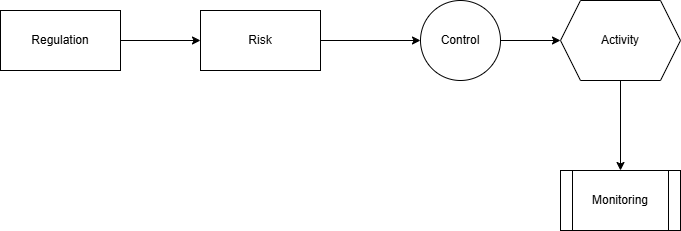

The diagram above was exported from draw.io. Its source (the exported page's mxGraphModel, read from the mxfile embedded in the PNG):
<mxGraphModel dx="774" dy="451" grid="1" gridSize="10" guides="1" tooltips="1" connect="1" arrows="1" fold="1" page="1" pageScale="1" pageWidth="827" pageHeight="1169" math="0" shadow="0">
  <root>
    <mxCell id="0" />
    <mxCell id="1" parent="0" />
    <mxCell id="E_KQ9b4o74w1nlRC4_MI-3" edge="1" parent="1" source="E_KQ9b4o74w1nlRC4_MI-1" style="edgeStyle=orthogonalEdgeStyle;rounded=0;orthogonalLoop=1;jettySize=auto;html=1;" target="E_KQ9b4o74w1nlRC4_MI-2" value="">
      <mxGeometry relative="1" as="geometry" />
    </mxCell>
    <mxCell id="E_KQ9b4o74w1nlRC4_MI-1" parent="1" style="rounded=0;whiteSpace=wrap;html=1;" value="Regulation" vertex="1">
      <mxGeometry height="60" width="120" x="50" y="40" as="geometry" />
    </mxCell>
    <mxCell id="E_KQ9b4o74w1nlRC4_MI-5" edge="1" parent="1" source="E_KQ9b4o74w1nlRC4_MI-2" style="edgeStyle=orthogonalEdgeStyle;rounded=0;orthogonalLoop=1;jettySize=auto;html=1;" target="E_KQ9b4o74w1nlRC4_MI-4" value="">
      <mxGeometry relative="1" as="geometry" />
    </mxCell>
    <mxCell id="E_KQ9b4o74w1nlRC4_MI-2" parent="1" style="rounded=0;whiteSpace=wrap;html=1;" value="Risk" vertex="1">
      <mxGeometry height="60" width="120" x="250" y="40" as="geometry" />
    </mxCell>
    <mxCell id="E_KQ9b4o74w1nlRC4_MI-7" edge="1" parent="1" source="E_KQ9b4o74w1nlRC4_MI-4" style="edgeStyle=orthogonalEdgeStyle;rounded=0;orthogonalLoop=1;jettySize=auto;html=1;" target="E_KQ9b4o74w1nlRC4_MI-6" value="">
      <mxGeometry relative="1" as="geometry" />
    </mxCell>
    <mxCell id="E_KQ9b4o74w1nlRC4_MI-4" parent="1" style="ellipse;whiteSpace=wrap;html=1;rounded=0;" value="Control" vertex="1">
      <mxGeometry height="80" width="80" x="470" y="30" as="geometry" />
    </mxCell>
    <mxCell id="E_KQ9b4o74w1nlRC4_MI-9" edge="1" parent="1" source="E_KQ9b4o74w1nlRC4_MI-6" style="edgeStyle=orthogonalEdgeStyle;rounded=0;orthogonalLoop=1;jettySize=auto;html=1;" target="E_KQ9b4o74w1nlRC4_MI-8" value="">
      <mxGeometry relative="1" as="geometry" />
    </mxCell>
    <mxCell id="E_KQ9b4o74w1nlRC4_MI-6" parent="1" style="shape=hexagon;perimeter=hexagonPerimeter2;whiteSpace=wrap;html=1;fixedSize=1;rounded=0;" value="Activity" vertex="1">
      <mxGeometry height="80" width="120" x="610" y="30" as="geometry" />
    </mxCell>
    <mxCell id="E_KQ9b4o74w1nlRC4_MI-8" parent="1" style="shape=process;whiteSpace=wrap;html=1;backgroundOutline=1;rounded=0;" value="Monitoring" vertex="1">
      <mxGeometry height="60" width="120" x="610" y="200" as="geometry" />
    </mxCell>
  </root>
</mxGraphModel>